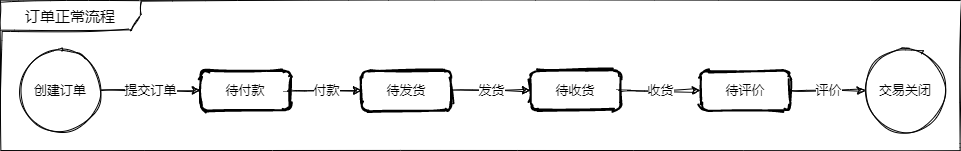

The diagram above was exported from draw.io. Its source (the exported page's mxGraphModel, read from the mxfile embedded in the PNG):
<mxGraphModel dx="1756" dy="879" grid="1" gridSize="10" guides="1" tooltips="1" connect="1" arrows="1" fold="1" page="0" pageScale="1" pageWidth="827" pageHeight="1169" math="0" shadow="0">
  <root>
    <mxCell id="0" />
    <mxCell id="1" parent="0" />
    <mxCell id="2" value="订单正常流程" style="shape=umlFrame;whiteSpace=wrap;html=1;labelBackgroundColor=none;sketch=1;fillColor=none;fontFamily=Comic Sans MS;fontSize=15;align=center;width=140;height=30;" vertex="1" parent="1">
      <mxGeometry x="-120" y="630" width="960" height="150" as="geometry" />
    </mxCell>
    <mxCell id="3" value="提交订单" style="edgeStyle=orthogonalEdgeStyle;curved=1;rounded=0;sketch=1;orthogonalLoop=1;jettySize=auto;html=1;endArrow=classic;endFill=1;fontFamily=Comic Sans MS;fontSize=13;" edge="1" source="4" target="7" parent="1">
      <mxGeometry relative="1" as="geometry" />
    </mxCell>
    <mxCell id="4" value="创建订单" style="ellipse;whiteSpace=wrap;html=1;aspect=fixed;sketch=1;fontFamily=Comic Sans MS;fontSize=13;align=center;" vertex="1" parent="1">
      <mxGeometry x="-100" y="680" width="80" height="80" as="geometry" />
    </mxCell>
    <mxCell id="5" value="交易关闭" style="ellipse;whiteSpace=wrap;html=1;aspect=fixed;sketch=1;fontFamily=Comic Sans MS;fontSize=13;align=center;" vertex="1" parent="1">
      <mxGeometry x="745" y="680" width="80" height="80" as="geometry" />
    </mxCell>
    <mxCell id="6" value="付款" style="edgeStyle=orthogonalEdgeStyle;curved=1;rounded=0;sketch=1;orthogonalLoop=1;jettySize=auto;html=1;endArrow=classic;endFill=1;fontFamily=Comic Sans MS;fontSize=13;" edge="1" source="7" target="9" parent="1">
      <mxGeometry relative="1" as="geometry" />
    </mxCell>
    <mxCell id="7" value="待付款" style="rounded=1;whiteSpace=wrap;html=1;absoluteArcSize=1;arcSize=14;strokeWidth=2;labelBackgroundColor=none;sketch=1;fillColor=none;fontFamily=Comic Sans MS;fontSize=13;align=center;" vertex="1" parent="1">
      <mxGeometry x="80" y="700" width="90" height="40" as="geometry" />
    </mxCell>
    <mxCell id="8" value="发货" style="edgeStyle=orthogonalEdgeStyle;curved=1;rounded=0;sketch=1;orthogonalLoop=1;jettySize=auto;html=1;endArrow=classic;endFill=1;fontFamily=Comic Sans MS;fontSize=13;" edge="1" source="9" target="11" parent="1">
      <mxGeometry relative="1" as="geometry" />
    </mxCell>
    <mxCell id="9" value="待发货" style="rounded=1;whiteSpace=wrap;html=1;absoluteArcSize=1;arcSize=14;strokeWidth=2;labelBackgroundColor=none;sketch=1;fillColor=none;fontFamily=Comic Sans MS;fontSize=13;align=center;" vertex="1" parent="1">
      <mxGeometry x="241" y="700" width="90" height="40" as="geometry" />
    </mxCell>
    <mxCell id="10" value="收货" style="edgeStyle=orthogonalEdgeStyle;curved=1;rounded=0;sketch=1;orthogonalLoop=1;jettySize=auto;html=1;endArrow=classic;endFill=1;fontFamily=Comic Sans MS;fontSize=13;" edge="1" source="11" target="13" parent="1">
      <mxGeometry relative="1" as="geometry" />
    </mxCell>
    <mxCell id="11" value="待收货" style="rounded=1;whiteSpace=wrap;html=1;absoluteArcSize=1;arcSize=14;strokeWidth=2;labelBackgroundColor=none;sketch=1;fillColor=none;fontFamily=Comic Sans MS;fontSize=13;align=center;" vertex="1" parent="1">
      <mxGeometry x="410" y="700" width="90" height="40" as="geometry" />
    </mxCell>
    <mxCell id="12" value="评价" style="edgeStyle=orthogonalEdgeStyle;curved=1;rounded=0;sketch=1;orthogonalLoop=1;jettySize=auto;html=1;endArrow=classic;endFill=1;fontFamily=Comic Sans MS;fontSize=13;" edge="1" source="13" target="5" parent="1">
      <mxGeometry relative="1" as="geometry" />
    </mxCell>
    <mxCell id="13" value="待评价" style="rounded=1;whiteSpace=wrap;html=1;absoluteArcSize=1;arcSize=14;strokeWidth=2;labelBackgroundColor=none;sketch=1;fillColor=none;fontFamily=Comic Sans MS;fontSize=13;align=center;" vertex="1" parent="1">
      <mxGeometry x="580" y="700" width="90" height="40" as="geometry" />
    </mxCell>
  </root>
</mxGraphModel>